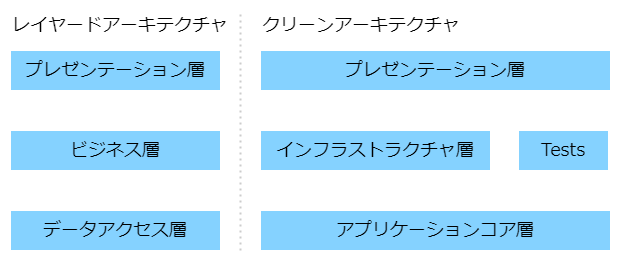

The diagram above was exported from draw.io. Its source (the exported page's mxGraphModel, read from the mxfile embedded in the PNG):
<mxGraphModel dx="940" dy="307" grid="1" gridSize="10" guides="1" tooltips="1" connect="1" arrows="1" fold="1" page="1" pageScale="1" pageWidth="1169" pageHeight="827" math="0" shadow="0">
  <root>
    <mxCell id="0" />
    <mxCell id="1" parent="0" />
    <mxCell id="28" value="" style="rounded=0;whiteSpace=wrap;html=1;fillColor=none;strokeColor=none;" vertex="1" parent="1">
      <mxGeometry x="40" y="40" width="620" height="260" as="geometry" />
    </mxCell>
    <mxCell id="29" value="データアクセス層" style="rounded=0;whiteSpace=wrap;html=1;fillColor=#85D2FF;strokeColor=#FFFFFF;fontColor=#000000;fontFamily=Noto Sans JP;fontSource=https%3A%2F%2Ffonts.googleapis.com%2Fcss%3Ffamily%3DNoto%2BSans%2BJP;fontSize=18;" vertex="1" parent="1">
      <mxGeometry x="50" y="250" width="210" height="40" as="geometry" />
    </mxCell>
    <mxCell id="30" style="edgeStyle=none;html=1;exitX=0.5;exitY=1;exitDx=0;exitDy=0;entryX=0.5;entryY=0;entryDx=0;entryDy=0;fontFamily=Noto Sans JP;fontSource=https%3A%2F%2Ffonts.googleapis.com%2Fcss%3Ffamily%3DNoto%2BSans%2BJP;fontSize=18;fontColor=#000000;endArrow=open;endFill=0;strokeColor=#FFFFFF;" edge="1" parent="1" source="31" target="29">
      <mxGeometry relative="1" as="geometry" />
    </mxCell>
    <mxCell id="31" value="ビジネス層" style="rounded=0;whiteSpace=wrap;html=1;fillColor=#85D2FF;strokeColor=#FFFFFF;fontColor=#000000;fontFamily=Noto Sans JP;fontSource=https%3A%2F%2Ffonts.googleapis.com%2Fcss%3Ffamily%3DNoto%2BSans%2BJP;fontSize=18;" vertex="1" parent="1">
      <mxGeometry x="50" y="170" width="210" height="40" as="geometry" />
    </mxCell>
    <mxCell id="32" style="edgeStyle=none;html=1;exitX=0.5;exitY=1;exitDx=0;exitDy=0;fontFamily=Noto Sans JP;fontSource=https%3A%2F%2Ffonts.googleapis.com%2Fcss%3Ffamily%3DNoto%2BSans%2BJP;fontSize=18;fontColor=#000000;strokeColor=#FFFFFF;endArrow=open;endFill=0;" edge="1" parent="1" source="33" target="31">
      <mxGeometry relative="1" as="geometry" />
    </mxCell>
    <mxCell id="33" value="プレゼンテーション層" style="rounded=0;whiteSpace=wrap;html=1;fillColor=#85D2FF;strokeColor=#FFFFFF;fontColor=#000000;fontFamily=Noto Sans JP;fontSource=https%3A%2F%2Ffonts.googleapis.com%2Fcss%3Ffamily%3DNoto%2BSans%2BJP;fontSize=18;" vertex="1" parent="1">
      <mxGeometry x="50" y="90" width="210" height="40" as="geometry" />
    </mxCell>
    <mxCell id="34" value="プレゼンテーション層" style="rounded=0;whiteSpace=wrap;html=1;fillColor=#85D2FF;strokeColor=#FFFFFF;fontColor=#000000;fontFamily=Noto Sans JP;fontSource=https%3A%2F%2Ffonts.googleapis.com%2Fcss%3Ffamily%3DNoto%2BSans%2BJP;fontSize=18;" vertex="1" parent="1">
      <mxGeometry x="300" y="90" width="350" height="40" as="geometry" />
    </mxCell>
    <mxCell id="35" style="edgeStyle=none;html=1;entryX=0.329;entryY=-0.013;entryDx=0;entryDy=0;fontFamily=Noto Sans JP;fontSource=https%3A%2F%2Ffonts.googleapis.com%2Fcss%3Ffamily%3DNoto%2BSans%2BJP;fontSize=18;fontColor=#000000;endArrow=open;endFill=0;strokeColor=#FFFFFF;entryPerimeter=0;exitX=0.5;exitY=1;exitDx=0;exitDy=0;" edge="1" parent="1" source="36" target="37">
      <mxGeometry relative="1" as="geometry">
        <mxPoint x="370" y="250" as="targetPoint" />
      </mxGeometry>
    </mxCell>
    <mxCell id="36" value="インフラストラクチャ層" style="rounded=0;whiteSpace=wrap;html=1;fillColor=#85D2FF;strokeColor=#FFFFFF;fontColor=#000000;fontFamily=Noto Sans JP;fontSource=https%3A%2F%2Ffonts.googleapis.com%2Fcss%3Ffamily%3DNoto%2BSans%2BJP;fontSize=18;" vertex="1" parent="1">
      <mxGeometry x="300" y="170" width="230" height="40" as="geometry" />
    </mxCell>
    <mxCell id="37" value="アプリケーションコア層" style="rounded=0;whiteSpace=wrap;html=1;fillColor=#85D2FF;strokeColor=#FFFFFF;fontColor=#000000;fontFamily=Noto Sans JP;fontSource=https%3A%2F%2Ffonts.googleapis.com%2Fcss%3Ffamily%3DNoto%2BSans%2BJP;fontSize=18;" vertex="1" parent="1">
      <mxGeometry x="300" y="250" width="350" height="40" as="geometry" />
    </mxCell>
    <mxCell id="38" style="edgeStyle=none;html=1;entryX=0.865;entryY=-0.017;entryDx=0;entryDy=0;fontFamily=Noto Sans JP;fontSource=https%3A%2F%2Ffonts.googleapis.com%2Fcss%3Ffamily%3DNoto%2BSans%2BJP;fontSize=18;fontColor=#000000;endArrow=open;endFill=0;strokeColor=#FFFFFF;exitX=0.5;exitY=1;exitDx=0;exitDy=0;entryPerimeter=0;" edge="1" parent="1" source="39" target="37">
      <mxGeometry relative="1" as="geometry">
        <mxPoint x="505" y="250" as="targetPoint" />
      </mxGeometry>
    </mxCell>
    <mxCell id="39" value="Tests" style="rounded=0;whiteSpace=wrap;html=1;fillColor=#85D2FF;strokeColor=#FFFFFF;fontColor=#000000;fontFamily=Noto Sans JP;fontSource=https%3A%2F%2Ffonts.googleapis.com%2Fcss%3Ffamily%3DNoto%2BSans%2BJP;fontSize=18;" vertex="1" parent="1">
      <mxGeometry x="558" y="170" width="90" height="40" as="geometry" />
    </mxCell>
    <mxCell id="40" style="edgeStyle=none;html=1;entryX=0.5;entryY=0;entryDx=0;entryDy=0;fontFamily=Noto Sans JP;fontSource=https%3A%2F%2Ffonts.googleapis.com%2Fcss%3Ffamily%3DNoto%2BSans%2BJP;fontSize=18;fontColor=#000000;endArrow=open;endFill=0;strokeColor=#FFFFFF;" edge="1" parent="1">
      <mxGeometry relative="1" as="geometry">
        <mxPoint x="542" y="130" as="sourcePoint" />
        <mxPoint x="542" y="250" as="targetPoint" />
      </mxGeometry>
    </mxCell>
    <mxCell id="41" style="edgeStyle=none;html=1;entryX=0.5;entryY=0;entryDx=0;entryDy=0;fontFamily=Noto Sans JP;fontSource=https%3A%2F%2Ffonts.googleapis.com%2Fcss%3Ffamily%3DNoto%2BSans%2BJP;fontSize=18;fontColor=#000000;endArrow=open;endFill=0;strokeColor=#FFFFFF;dashed=1;" edge="1" parent="1" target="36">
      <mxGeometry relative="1" as="geometry">
        <mxPoint x="415" y="130" as="sourcePoint" />
      </mxGeometry>
    </mxCell>
    <mxCell id="42" value="レイヤードアーキテクチャ" style="text;html=1;align=left;verticalAlign=middle;whiteSpace=wrap;rounded=0;fontFamily=Noto Sans JP;fontSource=https%3A%2F%2Ffonts.googleapis.com%2Fcss%3Ffamily%3DNoto%2BSans%2BJP;fontSize=18;fontColor=#000000;" vertex="1" parent="1">
      <mxGeometry x="50" y="50" width="230" height="30" as="geometry" />
    </mxCell>
    <mxCell id="43" value="" style="endArrow=none;dashed=1;html=1;strokeWidth=2;fontFamily=Noto Sans JP;fontSource=https%3A%2F%2Ffonts.googleapis.com%2Fcss%3Ffamily%3DNoto%2BSans%2BJP;fontSize=18;fontColor=#000000;strokeColor=#cccccc;dashPattern=1 2;" edge="1" parent="1">
      <mxGeometry width="50" height="50" relative="1" as="geometry">
        <mxPoint x="280" y="290" as="sourcePoint" />
        <mxPoint x="280" y="50" as="targetPoint" />
      </mxGeometry>
    </mxCell>
    <mxCell id="44" value="クリーンアーキテクチャ" style="text;html=1;strokeColor=none;fillColor=none;align=left;verticalAlign=middle;whiteSpace=wrap;rounded=0;fontFamily=Noto Sans JP;fontSource=https%3A%2F%2Ffonts.googleapis.com%2Fcss%3Ffamily%3DNoto%2BSans%2BJP;fontSize=18;fontColor=#000000;" vertex="1" parent="1">
      <mxGeometry x="300" y="50" width="230" height="30" as="geometry" />
    </mxCell>
  </root>
</mxGraphModel>